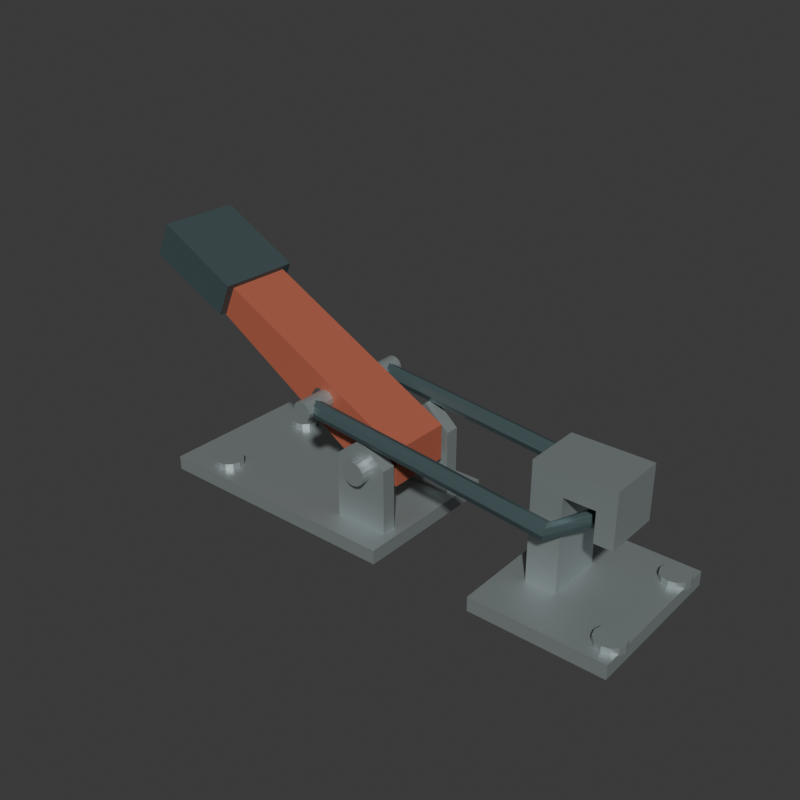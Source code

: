 # Source: source.blend  (saved by Blender 4.3.34; exported with 4.5.12 LTS)
import bpy
from mathutils import Matrix  # noqa: F401  (used for matrix-valued properties, if any)

bpy.ops.wm.read_factory_settings(use_empty=True)
scene = bpy.context.scene
scene.name = 'Scene'

# ---- collections
col_collection = bpy.data.collections.new('Collection'); scene.collection.children.link(col_collection)

# ---- materials (node trees are filled in below, after node groups)
mat_mountsandpinssatinsteel = bpy.data.materials.new('MountsAndPinsSatinSteel')
mat_mountsandpinssatinsteel.diffuse_color = (0.45, 0.51, 0.51, 1.0)
mat_raisedlevermutedred = bpy.data.materials.new('RaisedLeverMutedRed')
mat_raisedlevermutedred.diffuse_color = (0.48, 0.13, 0.075, 1.0)
mat_drawloopandgripcharcoal = bpy.data.materials.new('DrawLoopAndGripCharcoal')
mat_drawloopandgripcharcoal.diffuse_color = (0.1, 0.15, 0.16, 1.0)

# ---- material node trees
mat_mountsandpinssatinsteel.use_nodes = True; mat_mountsandpinssatinsteel.node_tree.nodes.clear()
_N = mat_mountsandpinssatinsteel.node_tree.nodes; _L = mat_mountsandpinssatinsteel.node_tree.links
n0 = _N.new('ShaderNodeBsdfPrincipled'); n0.name = 'Principled BSDF'; n0.location = (10, 300)
n0.inputs[0].default_value = (0.45, 0.51, 0.51, 1.0)
n0.inputs[1].default_value = 0.68
n0.inputs[2].default_value = 0.47
n1 = _N.new('ShaderNodeOutputMaterial'); n1.name = 'Material Output'; n1.location = (300, 300)
_L.new(n0.outputs[0], n1.inputs[0])
n1.is_active_output = True
mat_raisedlevermutedred.use_nodes = True; mat_raisedlevermutedred.node_tree.nodes.clear()
_N = mat_raisedlevermutedred.node_tree.nodes; _L = mat_raisedlevermutedred.node_tree.links
n0 = _N.new('ShaderNodeBsdfPrincipled'); n0.name = 'Principled BSDF'; n0.location = (10, 300)
n0.inputs[0].default_value = (0.48, 0.13, 0.075, 1.0)
n0.inputs[1].default_value = 0.15
n0.inputs[2].default_value = 0.59
n1 = _N.new('ShaderNodeOutputMaterial'); n1.name = 'Material Output'; n1.location = (300, 300)
_L.new(n0.outputs[0], n1.inputs[0])
n1.is_active_output = True
mat_drawloopandgripcharcoal.use_nodes = True; mat_drawloopandgripcharcoal.node_tree.nodes.clear()
_N = mat_drawloopandgripcharcoal.node_tree.nodes; _L = mat_drawloopandgripcharcoal.node_tree.links
n0 = _N.new('ShaderNodeBsdfPrincipled'); n0.name = 'Principled BSDF'; n0.location = (10, 300)
n0.inputs[0].default_value = (0.1, 0.15, 0.16, 1.0)
n0.inputs[1].default_value = 0.52
n0.inputs[2].default_value = 0.49
n1 = _N.new('ShaderNodeOutputMaterial'); n1.name = 'Material Output'; n1.location = (300, 300)
_L.new(n0.outputs[0], n1.inputs[0])
n1.is_active_output = True

# ---- world
world_world = bpy.data.worlds.new('World'); scene.world = world_world
world_world.use_nodes = True; world_world.node_tree.nodes.clear()
_N = world_world.node_tree.nodes; _L = world_world.node_tree.links
n0 = _N.new('ShaderNodeOutputWorld'); n0.name = 'World Output'; n0.location = (300, 300)
n1 = _N.new('ShaderNodeBackground'); n1.name = 'Background'; n1.location = (10, 300)
n1.inputs[0].default_value = (0.05088, 0.05088, 0.05088, 1.0)
_L.new(n1.outputs[0], n0.inputs[0])
n0.is_active_output = True
world_world.color = (0.05088, 0.05088, 0.05088)
world_world.sun_shadow_jitter_overblur = 0.0

# ---- meshes
me_wholelevermountingplatemesh = bpy.data.meshes.new('WholeLeverMountingPlateMesh')
me_wholelevermountingplatemesh.from_pydata([(-0.186, -0.065, 0.0), (0.029, -0.065, 0.0), (-0.186, 0.065, 0.0), (0.029, 0.065, 0.0), (-0.186, -0.065, 0.012), (0.029, -0.065, 0.012), (-0.186, 0.065, 0.012), (0.029, 0.065, 0.012)], [], [(0, 2, 3), (0, 3, 1), (4, 5, 7), (4, 7, 6), (0, 1, 5), (0, 5, 4), (2, 6, 7), (2, 7, 3), (0, 4, 6), (0, 6, 2), (1, 3, 7), (1, 7, 5)])
me_wholelevermountingplatemesh.materials.append(mat_mountsandpinssatinsteel)
me_wholelevermountingplatemesh.materials.append(mat_raisedlevermutedred)
me_wholelevermountingplatemesh.materials.append(mat_drawloopandgripcharcoal)
me_wholelevermountingplatemesh.update()
me_wholekeepermountingplatemesh = bpy.data.meshes.new('WholeKeeperMountingPlateMesh')
me_wholekeepermountingplatemesh.from_pydata([(0.114, -0.065, 0.0), (0.224, -0.065, 0.0), (0.114, 0.065, 0.0), (0.224, 0.065, 0.0), (0.114, -0.065, 0.012), (0.224, -0.065, 0.012), (0.114, 0.065, 0.012), (0.224, 0.065, 0.012)], [], [(0, 2, 3), (0, 3, 1), (4, 5, 7), (4, 7, 6), (0, 1, 5), (0, 5, 4), (2, 6, 7), (2, 7, 3), (0, 4, 6), (0, 6, 2), (1, 3, 7), (1, 7, 5)])
me_wholekeepermountingplatemesh.materials.append(mat_mountsandpinssatinsteel)
me_wholekeepermountingplatemesh.materials.append(mat_raisedlevermutedred)
me_wholekeepermountingplatemesh.materials.append(mat_drawloopandgripcharcoal)
me_wholekeepermountingplatemesh.update()
me_wholepivotcheek0mesh = bpy.data.meshes.new('WholePivotCheek0Mesh')
me_wholepivotcheek0mesh.from_pydata([(-0.024, -0.044, 0.01), (0.021, -0.044, 0.01), (0.021, -0.044, 0.066), (-0.001, -0.044, 0.085), (-0.024, -0.044, 0.066), (-0.024, -0.032, 0.01), (0.021, -0.032, 0.01), (0.021, -0.032, 0.066), (-0.001, -0.032, 0.085), (-0.024, -0.032, 0.066)], [], [(4, 0, 1), (6, 5, 9), (4, 1, 2), (7, 6, 9), (2, 3, 4), (9, 8, 7), (0, 6, 1), (0, 5, 6), (1, 7, 2), (1, 6, 7), (2, 8, 3), (2, 7, 8), (3, 9, 4), (3, 8, 9), (4, 5, 0), (4, 9, 5)])
me_wholepivotcheek0mesh.materials.append(mat_mountsandpinssatinsteel)
me_wholepivotcheek0mesh.materials.append(mat_raisedlevermutedred)
me_wholepivotcheek0mesh.materials.append(mat_drawloopandgripcharcoal)
me_wholepivotcheek0mesh.update()
me_wholepivotcheek1mesh = bpy.data.meshes.new('WholePivotCheek1Mesh')
me_wholepivotcheek1mesh.from_pydata([(-0.024, 0.032, 0.01), (0.021, 0.032, 0.01), (0.021, 0.032, 0.066), (-0.001, 0.032, 0.085), (-0.024, 0.032, 0.066), (-0.024, 0.044, 0.01), (0.021, 0.044, 0.01), (0.021, 0.044, 0.066), (-0.001, 0.044, 0.085), (-0.024, 0.044, 0.066)], [], [(4, 0, 1), (6, 5, 9), (4, 1, 2), (7, 6, 9), (2, 3, 4), (9, 8, 7), (0, 6, 1), (0, 5, 6), (1, 7, 2), (1, 6, 7), (2, 8, 3), (2, 7, 8), (3, 9, 4), (3, 8, 9), (4, 5, 0), (4, 9, 5)])
me_wholepivotcheek1mesh.materials.append(mat_mountsandpinssatinsteel)
me_wholepivotcheek1mesh.materials.append(mat_raisedlevermutedred)
me_wholepivotcheek1mesh.materials.append(mat_drawloopandgripcharcoal)
me_wholepivotcheek1mesh.update()
me_wholemainleverpivotmesh = bpy.data.meshes.new('WholeMainLeverPivotMesh')
me_wholemainleverpivotmesh.from_pydata([(-0.001, -0.053, 0.05), (-0.004827, -0.053, 0.05076), (-0.008071, -0.053, 0.05293), (-0.01024, -0.053, 0.05617), (-0.011, -0.053, 0.06), (-0.01024, -0.053, 0.06383), (-0.008071, -0.053, 0.06707), (-0.004827, -0.053, 0.06924), (-0.001, -0.053, 0.07), (0.002827, -0.053, 0.06924), (0.006071, -0.053, 0.06707), (0.008239, -0.053, 0.06383), (0.009, -0.053, 0.06), (0.008239, -0.053, 0.05617), (0.006071, -0.053, 0.05293), (0.002827, -0.053, 0.05076), (-0.001, 0.053, 0.05), (-0.004827, 0.053, 0.05076), (-0.008071, 0.053, 0.05293), (-0.01024, 0.053, 0.05617), (-0.011, 0.053, 0.06), (-0.01024, 0.053, 0.06383), (-0.008071, 0.053, 0.06707), (-0.004827, 0.053, 0.06924), (-0.001, 0.053, 0.07), (0.002827, 0.053, 0.06924), (0.006071, 0.053, 0.06707), (0.008239, 0.053, 0.06383), (0.009, 0.053, 0.06), (0.008239, 0.053, 0.05617), (0.006071, 0.053, 0.05293), (0.002827, 0.053, 0.05076), (-0.001, -0.053, 0.06), (-0.001, 0.053, 0.06)], [], [(0, 1, 17), (0, 17, 16), (1, 2, 18), (1, 18, 17), (2, 3, 19), (2, 19, 18), (3, 4, 20), (3, 20, 19), (4, 5, 21), (4, 21, 20), (5, 6, 22), (5, 22, 21), (6, 7, 23), (6, 23, 22), (7, 8, 24), (7, 24, 23), (8, 9, 25), (8, 25, 24), (9, 10, 26), (9, 26, 25), (10, 11, 27), (10, 27, 26), (11, 12, 28), (11, 28, 27), (12, 13, 29), (12, 29, 28), (13, 14, 30), (13, 30, 29), (14, 15, 31), (14, 31, 30), (15, 0, 16), (15, 16, 31), (32, 1, 0), (32, 2, 1), (32, 3, 2), (32, 4, 3), (32, 5, 4), (32, 6, 5), (32, 7, 6), (32, 8, 7), (32, 9, 8), (32, 10, 9), (32, 11, 10), (32, 12, 11), (32, 13, 12), (32, 14, 13), (32, 15, 14), (32, 0, 15), (33, 16, 17), (33, 17, 18), (33, 18, 19), (33, 19, 20), (33, 20, 21), (33, 21, 22), (33, 22, 23), (33, 23, 24), (33, 24, 25), (33, 25, 26), (33, 26, 27), (33, 27, 28), (33, 28, 29), (33, 29, 30), (33, 30, 31), (33, 31, 16)])
me_wholemainleverpivotmesh.materials.append(mat_mountsandpinssatinsteel)
me_wholemainleverpivotmesh.materials.append(mat_raisedlevermutedred)
me_wholemainleverpivotmesh.materials.append(mat_drawloopandgripcharcoal)
me_wholemainleverpivotmesh.update()
me_wholeraisedoperatinglevermesh = bpy.data.meshes.new('WholeRaisedOperatingLeverMesh')
me_wholeraisedoperatinglevermesh.from_pydata([(-0.011, -0.027, 0.045), (0.019, -0.027, 0.045), (0.019, -0.027, 0.075), (-0.211, -0.027, 0.195), (-0.221, -0.027, 0.175), (-0.011, 0.027, 0.045), (0.019, 0.027, 0.045), (0.019, 0.027, 0.075), (-0.211, 0.027, 0.195), (-0.221, 0.027, 0.175)], [], [(4, 0, 1), (6, 5, 9), (4, 1, 2), (7, 6, 9), (2, 3, 4), (9, 8, 7), (0, 6, 1), (0, 5, 6), (1, 7, 2), (1, 6, 7), (2, 8, 3), (2, 7, 8), (3, 9, 4), (3, 8, 9), (4, 5, 0), (4, 9, 5)])
me_wholeraisedoperatinglevermesh.polygons.foreach_set('material_index', [1, 1, 1, 1, 1, 1, 1, 1, 1, 1, 1, 1, 1, 1, 1, 1])
me_wholeraisedoperatinglevermesh.materials.append(mat_mountsandpinssatinsteel)
me_wholeraisedoperatinglevermesh.materials.append(mat_raisedlevermutedred)
me_wholeraisedoperatinglevermesh.materials.append(mat_drawloopandgripcharcoal)
me_wholeraisedoperatinglevermesh.update()
me_wholeleverendovergripmesh = bpy.data.meshes.new('WholeLeverEndOvergripMesh')
me_wholeleverendovergripmesh.from_pydata([(-0.157, -0.034, 0.138), (-0.145, -0.034, 0.165), (-0.213, -0.034, 0.201), (-0.226, -0.034, 0.173), (-0.157, 0.034, 0.138), (-0.145, 0.034, 0.165), (-0.213, 0.034, 0.201), (-0.226, 0.034, 0.173)], [], [(3, 0, 1), (5, 4, 7), (1, 2, 3), (7, 6, 5), (0, 5, 1), (0, 4, 5), (1, 6, 2), (1, 5, 6), (2, 7, 3), (2, 6, 7), (3, 4, 0), (3, 7, 4)])
me_wholeleverendovergripmesh.polygons.foreach_set('material_index', [2, 2, 2, 2, 2, 2, 2, 2, 2, 2, 2, 2])
me_wholeleverendovergripmesh.materials.append(mat_mountsandpinssatinsteel)
me_wholeleverendovergripmesh.materials.append(mat_raisedlevermutedred)
me_wholeleverendovergripmesh.materials.append(mat_drawloopandgripcharcoal)
me_wholeleverendovergripmesh.update()
me_wholeoffsetdrawlooppivotmesh = bpy.data.meshes.new('WholeOffsetDrawLoopPivotMesh')
me_wholeoffsetdrawlooppivotmesh.from_pydata([(-0.051, -0.053, 0.087), (-0.05406, -0.053, 0.08761), (-0.05666, -0.053, 0.08934), (-0.05839, -0.053, 0.09194), (-0.059, -0.053, 0.095), (-0.05839, -0.053, 0.09806), (-0.05666, -0.053, 0.1007), (-0.05406, -0.053, 0.1024), (-0.051, -0.053, 0.103), (-0.04794, -0.053, 0.1024), (-0.04534, -0.053, 0.1007), (-0.04361, -0.053, 0.09806), (-0.043, -0.053, 0.095), (-0.04361, -0.053, 0.09194), (-0.04534, -0.053, 0.08934), (-0.04794, -0.053, 0.08761), (-0.051, 0.053, 0.087), (-0.05406, 0.053, 0.08761), (-0.05666, 0.053, 0.08934), (-0.05839, 0.053, 0.09194), (-0.059, 0.053, 0.095), (-0.05839, 0.053, 0.09806), (-0.05666, 0.053, 0.1007), (-0.05406, 0.053, 0.1024), (-0.051, 0.053, 0.103), (-0.04794, 0.053, 0.1024), (-0.04534, 0.053, 0.1007), (-0.04361, 0.053, 0.09806), (-0.043, 0.053, 0.095), (-0.04361, 0.053, 0.09194), (-0.04534, 0.053, 0.08934), (-0.04794, 0.053, 0.08761), (-0.051, -0.053, 0.095), (-0.051, 0.053, 0.095)], [], [(0, 1, 17), (0, 17, 16), (1, 2, 18), (1, 18, 17), (2, 3, 19), (2, 19, 18), (3, 4, 20), (3, 20, 19), (4, 5, 21), (4, 21, 20), (5, 6, 22), (5, 22, 21), (6, 7, 23), (6, 23, 22), (7, 8, 24), (7, 24, 23), (8, 9, 25), (8, 25, 24), (9, 10, 26), (9, 26, 25), (10, 11, 27), (10, 27, 26), (11, 12, 28), (11, 28, 27), (12, 13, 29), (12, 29, 28), (13, 14, 30), (13, 30, 29), (14, 15, 31), (14, 31, 30), (15, 0, 16), (15, 16, 31), (32, 1, 0), (32, 2, 1), (32, 3, 2), (32, 4, 3), (32, 5, 4), (32, 6, 5), (32, 7, 6), (32, 8, 7), (32, 9, 8), (32, 10, 9), (32, 11, 10), (32, 12, 11), (32, 13, 12), (32, 14, 13), (32, 15, 14), (32, 0, 15), (33, 16, 17), (33, 17, 18), (33, 18, 19), (33, 19, 20), (33, 20, 21), (33, 21, 22), (33, 22, 23), (33, 23, 24), (33, 24, 25), (33, 25, 26), (33, 26, 27), (33, 27, 28), (33, 28, 29), (33, 29, 30), (33, 30, 31), (33, 31, 16)])
me_wholeoffsetdrawlooppivotmesh.materials.append(mat_mountsandpinssatinsteel)
me_wholeoffsetdrawlooppivotmesh.materials.append(mat_raisedlevermutedred)
me_wholeoffsetdrawlooppivotmesh.materials.append(mat_drawloopandgripcharcoal)
me_wholeoffsetdrawlooppivotmesh.update()
me_wholecontinuouscloseddrawloopmesh = bpy.data.meshes.new('WholeContinuousClosedDrawLoopMesh')
me_wholecontinuouscloseddrawloopmesh.from_pydata([(-0.078, 0.0, 0.097), (-0.07595, 0.0, 0.09205), (-0.071, 0.0, 0.09), (-0.06605, 0.0, 0.09205), (-0.064, 0.0, 0.097), (-0.06605, 0.0, 0.1019), (-0.071, 0.0, 0.104), (-0.07595, 0.0, 0.1019), (-0.05226, -0.04889, 0.095), (-0.05239, -0.04678, 0.09008), (-0.0517, -0.04187, 0.08804), (-0.05061, -0.03704, 0.09008), (-0.04974, -0.03511, 0.095), (-0.04961, -0.03722, 0.09992), (-0.0503, -0.04213, 0.102), (-0.05139, -0.04696, 0.09992), (0.1603, -0.04889, 0.073), (0.1594, -0.04695, 0.06807), (0.1584, -0.04212, 0.06603), (0.1576, -0.03722, 0.06807), (0.1577, -0.03511, 0.073), (0.1586, -0.03705, 0.07793), (0.1596, -0.04188, 0.07997), (0.1604, -0.04678, 0.07793), (0.185, 0.0, 0.073), (0.1829, 0.0, 0.06805), (0.178, 0.0, 0.066), (0.1731, 0.0, 0.06805), (0.171, 0.0, 0.073), (0.1731, 0.0, 0.07795), (0.178, 0.0, 0.08), (0.1829, 0.0, 0.07795), (0.1603, 0.04889, 0.073), (0.1594, 0.04695, 0.06807), (0.1584, 0.04212, 0.06603), (0.1576, 0.03722, 0.06807), (0.1577, 0.03511, 0.073), (0.1586, 0.03705, 0.07793), (0.1596, 0.04188, 0.07997), (0.1604, 0.04678, 0.07793), (-0.05226, 0.04889, 0.095), (-0.05239, 0.04678, 0.09008), (-0.0517, 0.04187, 0.08804), (-0.05061, 0.03704, 0.09008), (-0.04974, 0.03511, 0.095), (-0.04961, 0.03722, 0.09992), (-0.0503, 0.04213, 0.102), (-0.05139, 0.04696, 0.09992)], [], [(0, 1, 9), (0, 9, 8), (1, 2, 10), (1, 10, 9), (2, 3, 11), (2, 11, 10), (3, 4, 12), (3, 12, 11), (4, 5, 13), (4, 13, 12), (5, 6, 14), (5, 14, 13), (6, 7, 15), (6, 15, 14), (7, 0, 8), (7, 8, 15), (8, 9, 17), (8, 17, 16), (9, 10, 18), (9, 18, 17), (10, 11, 19), (10, 19, 18), (11, 12, 20), (11, 20, 19), (12, 13, 21), (12, 21, 20), (13, 14, 22), (13, 22, 21), (14, 15, 23), (14, 23, 22), (15, 8, 16), (15, 16, 23), (16, 17, 25), (16, 25, 24), (17, 18, 26), (17, 26, 25), (18, 19, 27), (18, 27, 26), (19, 20, 28), (19, 28, 27), (20, 21, 29), (20, 29, 28), (21, 22, 30), (21, 30, 29), (22, 23, 31), (22, 31, 30), (23, 16, 24), (23, 24, 31), (24, 25, 33), (24, 33, 32), (25, 26, 34), (25, 34, 33), (26, 27, 35), (26, 35, 34), (27, 28, 36), (27, 36, 35), (28, 29, 37), (28, 37, 36), (29, 30, 38), (29, 38, 37), (30, 31, 39), (30, 39, 38), (31, 24, 32), (31, 32, 39), (32, 33, 41), (32, 41, 40), (33, 34, 42), (33, 42, 41), (34, 35, 43), (34, 43, 42), (35, 36, 44), (35, 44, 43), (36, 37, 45), (36, 45, 44), (37, 38, 46), (37, 46, 45), (38, 39, 47), (38, 47, 46), (39, 32, 40), (39, 40, 47), (40, 41, 1), (40, 1, 0), (41, 42, 2), (41, 2, 1), (42, 43, 3), (42, 3, 2), (43, 44, 4), (43, 4, 3), (44, 45, 5), (44, 5, 4), (45, 46, 6), (45, 6, 5), (46, 47, 7), (46, 7, 6), (47, 40, 0), (47, 0, 7)])
me_wholecontinuouscloseddrawloopmesh.polygons.foreach_set('material_index', [2, 2, 2, 2, 2, 2, 2, 2, 2, 2, 2, 2, 2, 2, 2, 2, 2, 2, 2, 2, 2, 2, 2, 2, 2, 2, 2, 2, 2, 2, 2, 2, 2, 2, 2, 2, 2, 2, 2, 2, 2, 2, 2, 2, 2, 2, 2, 2, 2, 2, 2, 2, 2, 2, 2, 2, 2, 2, 2, 2, 2, 2, 2, 2, 2, 2, 2, 2, 2, 2, 2, 2, 2, 2, 2, 2, 2, 2, 2, 2, 2, 2, 2, 2, 2, 2, 2, 2, 2, 2, 2, 2, 2, 2, 2, 2])
me_wholecontinuouscloseddrawloopmesh.materials.append(mat_mountsandpinssatinsteel)
me_wholecontinuouscloseddrawloopmesh.materials.append(mat_raisedlevermutedred)
me_wholecontinuouscloseddrawloopmesh.materials.append(mat_drawloopandgripcharcoal)
me_wholecontinuouscloseddrawloopmesh.update()
me_wholereturnedkeeperhookmesh = bpy.data.meshes.new('WholeReturnedKeeperHookMesh')
me_wholereturnedkeeperhookmesh.from_pydata([(0.134, -0.024, 0.01), (0.159, -0.024, 0.01), (0.159, -0.024, 0.09), (0.184, -0.024, 0.09), (0.184, -0.024, 0.065), (0.199, -0.024, 0.065), (0.199, -0.024, 0.11), (0.134, -0.024, 0.11), (0.134, 0.024, 0.01), (0.159, 0.024, 0.01), (0.159, 0.024, 0.09), (0.184, 0.024, 0.09), (0.184, 0.024, 0.065), (0.199, 0.024, 0.065), (0.199, 0.024, 0.11), (0.134, 0.024, 0.11)], [], [(7, 0, 1), (9, 8, 15), (7, 1, 2), (10, 9, 15), (7, 2, 3), (11, 10, 15), (3, 4, 5), (13, 12, 11), (3, 5, 6), (14, 13, 11), (3, 6, 7), (15, 14, 11), (0, 9, 1), (0, 8, 9), (1, 10, 2), (1, 9, 10), (2, 11, 3), (2, 10, 11), (3, 12, 4), (3, 11, 12), (4, 13, 5), (4, 12, 13), (5, 14, 6), (5, 13, 14), (6, 15, 7), (6, 14, 15), (7, 8, 0), (7, 15, 8)])
me_wholereturnedkeeperhookmesh.materials.append(mat_mountsandpinssatinsteel)
me_wholereturnedkeeperhookmesh.materials.append(mat_raisedlevermutedred)
me_wholereturnedkeeperhookmesh.materials.append(mat_drawloopandgripcharcoal)
me_wholereturnedkeeperhookmesh.update()
me_wholeproudmountcaplevernearmesh = bpy.data.meshes.new('WholeProudMountCapLeverNearMesh')
me_wholeproudmountcaplevernearmesh.from_pydata([(-0.146, -0.045, 0.01), (-0.134, -0.045, 0.01), (-0.1356, -0.039, 0.01), (-0.14, -0.03461, 0.01), (-0.146, -0.033, 0.01), (-0.152, -0.03461, 0.01), (-0.1564, -0.039, 0.01), (-0.158, -0.045, 0.01), (-0.1564, -0.051, 0.01), (-0.152, -0.05539, 0.01), (-0.146, -0.057, 0.01), (-0.14, -0.05539, 0.01), (-0.1356, -0.051, 0.01), (-0.134, -0.045, 0.017), (-0.1356, -0.039, 0.017), (-0.14, -0.03461, 0.017), (-0.146, -0.033, 0.017), (-0.152, -0.03461, 0.017), (-0.1564, -0.039, 0.017), (-0.158, -0.045, 0.017), (-0.1564, -0.051, 0.017), (-0.152, -0.05539, 0.017), (-0.146, -0.057, 0.017), (-0.14, -0.05539, 0.017), (-0.1356, -0.051, 0.017), (-0.146, -0.045, 0.017)], [], [(0, 2, 1), (0, 3, 2), (0, 4, 3), (0, 5, 4), (0, 6, 5), (0, 7, 6), (0, 8, 7), (0, 9, 8), (0, 10, 9), (0, 11, 10), (0, 12, 11), (0, 1, 12), (1, 14, 13), (1, 2, 14), (2, 15, 14), (2, 3, 15), (3, 16, 15), (3, 4, 16), (4, 17, 16), (4, 5, 17), (5, 18, 17), (5, 6, 18), (6, 19, 18), (6, 7, 19), (7, 20, 19), (7, 8, 20), (8, 21, 20), (8, 9, 21), (9, 22, 21), (9, 10, 22), (10, 23, 22), (10, 11, 23), (11, 24, 23), (11, 12, 24), (12, 13, 24), (12, 1, 13), (13, 14, 25), (14, 15, 25), (15, 16, 25), (16, 17, 25), (17, 18, 25), (18, 19, 25), (19, 20, 25), (20, 21, 25), (21, 22, 25), (22, 23, 25), (23, 24, 25), (24, 13, 25)])
me_wholeproudmountcaplevernearmesh.materials.append(mat_mountsandpinssatinsteel)
me_wholeproudmountcaplevernearmesh.materials.append(mat_raisedlevermutedred)
me_wholeproudmountcaplevernearmesh.materials.append(mat_drawloopandgripcharcoal)
me_wholeproudmountcaplevernearmesh.update()
me_wholeproudmountcapkeepernearmesh = bpy.data.meshes.new('WholeProudMountCapKeeperNearMesh')
me_wholeproudmountcapkeepernearmesh.from_pydata([(0.214, -0.045, 0.01), (0.226, -0.045, 0.01), (0.2244, -0.039, 0.01), (0.22, -0.03461, 0.01), (0.214, -0.033, 0.01), (0.208, -0.03461, 0.01), (0.2036, -0.039, 0.01), (0.202, -0.045, 0.01), (0.2036, -0.051, 0.01), (0.208, -0.05539, 0.01), (0.214, -0.057, 0.01), (0.22, -0.05539, 0.01), (0.2244, -0.051, 0.01), (0.226, -0.045, 0.017), (0.2244, -0.039, 0.017), (0.22, -0.03461, 0.017), (0.214, -0.033, 0.017), (0.208, -0.03461, 0.017), (0.2036, -0.039, 0.017), (0.202, -0.045, 0.017), (0.2036, -0.051, 0.017), (0.208, -0.05539, 0.017), (0.214, -0.057, 0.017), (0.22, -0.05539, 0.017), (0.2244, -0.051, 0.017), (0.214, -0.045, 0.017)], [], [(0, 2, 1), (0, 3, 2), (0, 4, 3), (0, 5, 4), (0, 6, 5), (0, 7, 6), (0, 8, 7), (0, 9, 8), (0, 10, 9), (0, 11, 10), (0, 12, 11), (0, 1, 12), (1, 14, 13), (1, 2, 14), (2, 15, 14), (2, 3, 15), (3, 16, 15), (3, 4, 16), (4, 17, 16), (4, 5, 17), (5, 18, 17), (5, 6, 18), (6, 19, 18), (6, 7, 19), (7, 20, 19), (7, 8, 20), (8, 21, 20), (8, 9, 21), (9, 22, 21), (9, 10, 22), (10, 23, 22), (10, 11, 23), (11, 24, 23), (11, 12, 24), (12, 13, 24), (12, 1, 13), (13, 14, 25), (14, 15, 25), (15, 16, 25), (16, 17, 25), (17, 18, 25), (18, 19, 25), (19, 20, 25), (20, 21, 25), (21, 22, 25), (22, 23, 25), (23, 24, 25), (24, 13, 25)])
me_wholeproudmountcapkeepernearmesh.materials.append(mat_mountsandpinssatinsteel)
me_wholeproudmountcapkeepernearmesh.materials.append(mat_raisedlevermutedred)
me_wholeproudmountcapkeepernearmesh.materials.append(mat_drawloopandgripcharcoal)
me_wholeproudmountcapkeepernearmesh.update()
me_wholeproudmountcapleverfarmesh = bpy.data.meshes.new('WholeProudMountCapLeverFarMesh')
me_wholeproudmountcapleverfarmesh.from_pydata([(-0.146, 0.045, 0.01), (-0.134, 0.045, 0.01), (-0.1356, 0.051, 0.01), (-0.14, 0.05539, 0.01), (-0.146, 0.057, 0.01), (-0.152, 0.05539, 0.01), (-0.1564, 0.051, 0.01), (-0.158, 0.045, 0.01), (-0.1564, 0.039, 0.01), (-0.152, 0.03461, 0.01), (-0.146, 0.033, 0.01), (-0.14, 0.03461, 0.01), (-0.1356, 0.039, 0.01), (-0.134, 0.045, 0.017), (-0.1356, 0.051, 0.017), (-0.14, 0.05539, 0.017), (-0.146, 0.057, 0.017), (-0.152, 0.05539, 0.017), (-0.1564, 0.051, 0.017), (-0.158, 0.045, 0.017), (-0.1564, 0.039, 0.017), (-0.152, 0.03461, 0.017), (-0.146, 0.033, 0.017), (-0.14, 0.03461, 0.017), (-0.1356, 0.039, 0.017), (-0.146, 0.045, 0.017)], [], [(0, 2, 1), (0, 3, 2), (0, 4, 3), (0, 5, 4), (0, 6, 5), (0, 7, 6), (0, 8, 7), (0, 9, 8), (0, 10, 9), (0, 11, 10), (0, 12, 11), (0, 1, 12), (1, 14, 13), (1, 2, 14), (2, 15, 14), (2, 3, 15), (3, 16, 15), (3, 4, 16), (4, 17, 16), (4, 5, 17), (5, 18, 17), (5, 6, 18), (6, 19, 18), (6, 7, 19), (7, 20, 19), (7, 8, 20), (8, 21, 20), (8, 9, 21), (9, 22, 21), (9, 10, 22), (10, 23, 22), (10, 11, 23), (11, 24, 23), (11, 12, 24), (12, 13, 24), (12, 1, 13), (13, 14, 25), (14, 15, 25), (15, 16, 25), (16, 17, 25), (17, 18, 25), (18, 19, 25), (19, 20, 25), (20, 21, 25), (21, 22, 25), (22, 23, 25), (23, 24, 25), (24, 13, 25)])
me_wholeproudmountcapleverfarmesh.materials.append(mat_mountsandpinssatinsteel)
me_wholeproudmountcapleverfarmesh.materials.append(mat_raisedlevermutedred)
me_wholeproudmountcapleverfarmesh.materials.append(mat_drawloopandgripcharcoal)
me_wholeproudmountcapleverfarmesh.update()
me_wholeproudmountcapkeeperfarmesh = bpy.data.meshes.new('WholeProudMountCapKeeperFarMesh')
me_wholeproudmountcapkeeperfarmesh.from_pydata([(0.214, 0.045, 0.01), (0.226, 0.045, 0.01), (0.2244, 0.051, 0.01), (0.22, 0.05539, 0.01), (0.214, 0.057, 0.01), (0.208, 0.05539, 0.01), (0.2036, 0.051, 0.01), (0.202, 0.045, 0.01), (0.2036, 0.039, 0.01), (0.208, 0.03461, 0.01), (0.214, 0.033, 0.01), (0.22, 0.03461, 0.01), (0.2244, 0.039, 0.01), (0.226, 0.045, 0.017), (0.2244, 0.051, 0.017), (0.22, 0.05539, 0.017), (0.214, 0.057, 0.017), (0.208, 0.05539, 0.017), (0.2036, 0.051, 0.017), (0.202, 0.045, 0.017), (0.2036, 0.039, 0.017), (0.208, 0.03461, 0.017), (0.214, 0.033, 0.017), (0.22, 0.03461, 0.017), (0.2244, 0.039, 0.017), (0.214, 0.045, 0.017)], [], [(0, 2, 1), (0, 3, 2), (0, 4, 3), (0, 5, 4), (0, 6, 5), (0, 7, 6), (0, 8, 7), (0, 9, 8), (0, 10, 9), (0, 11, 10), (0, 12, 11), (0, 1, 12), (1, 14, 13), (1, 2, 14), (2, 15, 14), (2, 3, 15), (3, 16, 15), (3, 4, 16), (4, 17, 16), (4, 5, 17), (5, 18, 17), (5, 6, 18), (6, 19, 18), (6, 7, 19), (7, 20, 19), (7, 8, 20), (8, 21, 20), (8, 9, 21), (9, 22, 21), (9, 10, 22), (10, 23, 22), (10, 11, 23), (11, 24, 23), (11, 12, 24), (12, 13, 24), (12, 1, 13), (13, 14, 25), (14, 15, 25), (15, 16, 25), (16, 17, 25), (17, 18, 25), (18, 19, 25), (19, 20, 25), (20, 21, 25), (21, 22, 25), (22, 23, 25), (23, 24, 25), (24, 13, 25)])
me_wholeproudmountcapkeeperfarmesh.materials.append(mat_mountsandpinssatinsteel)
me_wholeproudmountcapkeeperfarmesh.materials.append(mat_raisedlevermutedred)
me_wholeproudmountcapkeeperfarmesh.materials.append(mat_drawloopandgripcharcoal)
me_wholeproudmountcapkeeperfarmesh.update()

# ---- objects
ob_wholelevermountingplate = bpy.data.objects.new('WholeLeverMountingPlate', me_wholelevermountingplatemesh)
ob_wholekeepermountingplate = bpy.data.objects.new('WholeKeeperMountingPlate', me_wholekeepermountingplatemesh)
ob_wholepivotcheek0 = bpy.data.objects.new('WholePivotCheek0', me_wholepivotcheek0mesh)
ob_wholepivotcheek1 = bpy.data.objects.new('WholePivotCheek1', me_wholepivotcheek1mesh)
ob_wholemainleverpivot = bpy.data.objects.new('WholeMainLeverPivot', me_wholemainleverpivotmesh)
ob_wholeraisedoperatinglever = bpy.data.objects.new('WholeRaisedOperatingLever', me_wholeraisedoperatinglevermesh)
ob_wholeleverendovergrip = bpy.data.objects.new('WholeLeverEndOvergrip', me_wholeleverendovergripmesh)
ob_wholeoffsetdrawlooppivot = bpy.data.objects.new('WholeOffsetDrawLoopPivot', me_wholeoffsetdrawlooppivotmesh)
ob_wholecontinuouscloseddrawloop = bpy.data.objects.new('WholeContinuousClosedDrawLoop', me_wholecontinuouscloseddrawloopmesh)
ob_wholereturnedkeeperhook = bpy.data.objects.new('WholeReturnedKeeperHook', me_wholereturnedkeeperhookmesh)
ob_wholeproudmountcaplevernear = bpy.data.objects.new('WholeProudMountCapLeverNear', me_wholeproudmountcaplevernearmesh)
ob_wholeproudmountcapkeepernear = bpy.data.objects.new('WholeProudMountCapKeeperNear', me_wholeproudmountcapkeepernearmesh)
ob_wholeproudmountcapleverfar = bpy.data.objects.new('WholeProudMountCapLeverFar', me_wholeproudmountcapleverfarmesh)
ob_wholeproudmountcapkeeperfar = bpy.data.objects.new('WholeProudMountCapKeeperFar', me_wholeproudmountcapkeeperfarmesh)

# ---- transforms, parenting, visibility, modifiers, constraints
ob_wholelevermountingplate.location = (0.0, 0.0, 0.0)
ob_wholekeepermountingplate.location = (0.0, 0.0, 0.0)
ob_wholepivotcheek0.location = (0.0, 0.0, 0.0)
ob_wholepivotcheek1.location = (0.0, 0.0, 0.0)
ob_wholemainleverpivot.location = (0.0, 0.0, 0.0)
ob_wholeraisedoperatinglever.location = (0.0, 0.0, 0.0)
ob_wholeleverendovergrip.location = (0.0, 0.0, 0.0)
ob_wholeoffsetdrawlooppivot.location = (0.0, 0.0, 0.0)
ob_wholecontinuouscloseddrawloop.location = (0.0, 0.0, 0.0)
ob_wholereturnedkeeperhook.location = (0.0, 0.0, 0.0)
ob_wholeproudmountcaplevernear.location = (0.0, 0.0, 0.0)
ob_wholeproudmountcapkeepernear.location = (0.0, 0.0, 0.0)
ob_wholeproudmountcapleverfar.location = (0.0, 0.0, 0.0)
ob_wholeproudmountcapkeeperfar.location = (0.0, 0.0, 0.0)

# ---- collection membership
scene.collection.objects.link(ob_wholelevermountingplate)
scene.collection.objects.link(ob_wholekeepermountingplate)
scene.collection.objects.link(ob_wholepivotcheek0)
scene.collection.objects.link(ob_wholepivotcheek1)
scene.collection.objects.link(ob_wholemainleverpivot)
scene.collection.objects.link(ob_wholeraisedoperatinglever)
scene.collection.objects.link(ob_wholeleverendovergrip)
scene.collection.objects.link(ob_wholeoffsetdrawlooppivot)
scene.collection.objects.link(ob_wholecontinuouscloseddrawloop)
scene.collection.objects.link(ob_wholereturnedkeeperhook)
scene.collection.objects.link(ob_wholeproudmountcaplevernear)
scene.collection.objects.link(ob_wholeproudmountcapkeepernear)
scene.collection.objects.link(ob_wholeproudmountcapleverfar)
scene.collection.objects.link(ob_wholeproudmountcapkeeperfar)

# ---- scene / render settings (as saved in the file)
scene.frame_start = 1; scene.frame_end = 250; scene.frame_set(1)
scene.render.engine = 'CYCLES'
scene.render.resolution_x = 640
scene.render.resolution_y = 640
scene.render.use_compositing = False
scene.cycles.use_denoising = False
scene.cycles.samples = 128
scene.cycles.use_adaptive_sampling = False
bpy.context.view_layer.update()

# ---- added for rendering (the .blend has no active camera and no usable light): camera, sun
cam_auto = bpy.data.cameras.new('AutoCamera')
cam_auto.lens = 50.0
cam_auto.sensor_width = 36.0
cam_auto.clip_end = 1000.0
ob_auto_camera = bpy.data.objects.new('AutoCamera', cam_auto)
scene.collection.objects.link(ob_auto_camera)
ob_auto_camera.location = (0.473228, -0.567873, 0.479082)
ob_auto_camera.rotation_euler = (1.09748, -7.21219e-08, 0.694738)
scene.camera = ob_auto_camera
light_auto_sun = bpy.data.lights.new('AutoSun', 'SUN')
light_auto_sun.energy = 3.0
light_auto_sun.angle = 0.0523599
ob_auto_sun = bpy.data.objects.new('AutoSun', light_auto_sun)
scene.collection.objects.link(ob_auto_sun)
ob_auto_sun.rotation_euler = (0.872665, 0.174533, 0.523599)
bpy.context.view_layer.update()
